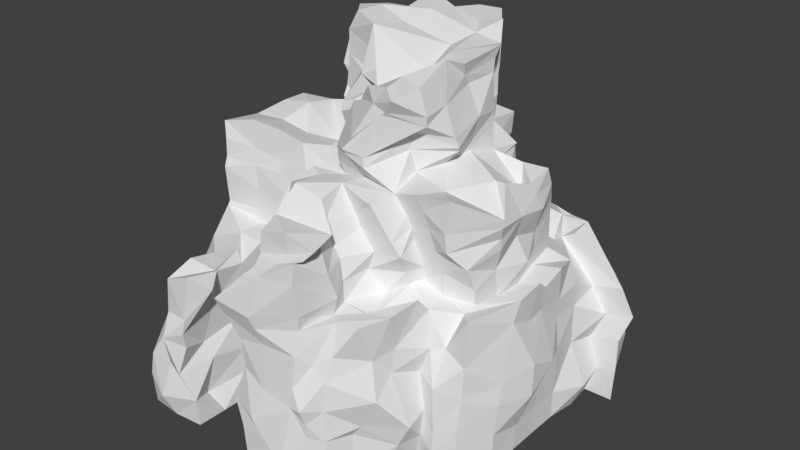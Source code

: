 # Source: cliff2.blend  (saved by Blender 2.79.0; exported with 4.5.12 LTS)
import bpy
from mathutils import Matrix  # noqa: F401  (used for matrix-valued properties, if any)

bpy.ops.wm.read_factory_settings(use_empty=True)
scene = bpy.context.scene
scene.name = 'Scene'

# ---- collections
col_collection_1 = bpy.data.collections.new('Collection 1'); scene.collection.children.link(col_collection_1)

# ---- world
world_world = bpy.data.worlds.new('World'); scene.world = world_world
world_world.color = (0.05088, 0.05088, 0.05088)
world_world.use_sun_shadow = False
world_world.sun_shadow_jitter_overblur = 0.0
world_world.cycles.sampling_method = 'MANUAL'

# ---- meshes
me_plane = bpy.data.meshes.new('Plane')
me_plane.from_pydata([(-0.9922, -1.018, -0.005193), (-1.019, -0.1316, 0.4811), (-1.054, -0.1429, 0.3155), (0.774, 0.9905, 0.01309), (-1.019, -0.1357, 0.1993), (0.3379, 0.9946, 0.7086), (0.3986, 0.9928, 0.5715), (-1.009, 0.2321, -0.002046), (-1.002, 0.07128, -0.005193), (-0.9995, -0.1136, -0.005193), (-0.9962, -0.2947, -0.005193), (-0.9978, -0.4802, -0.006375), (-0.9948, -0.6494, -0.005193), (-0.9947, -0.8419, -0.005193), (-0.819, -1.026, -0.0142), (-0.6291, -1.019, -0.005193), (0.4319, 1.006, 0.3343), (-0.2643, -1.007, -0.005193), (-0.08403, -1.013, -0.005193), (0.08062, -1.024, -0.02342), (0.1454, -0.9631, 0.01008), (0.2218, -0.9143, 0.02245), (0.4377, 0.996, 0.1797), (-0.9938, -0.3171, 0.7407), (-1.008, -0.3177, 0.566), (-1.051, -0.3284, 0.3746), (-1.001, -0.3023, 0.1638), (0.1699, 0.9765, 0.8284), (0.2207, 0.9914, 0.5918), (0.247, 0.9909, 0.4084), (0.2563, 0.9978, 0.1611), (-1.028, -0.5236, 0.7621), (0.9898, 0.6347, -0.00499), (0.8748, 0.8094, 0.004593), (0.6892, 0.9997, 0.00489), (0.623, 1.001, -0.00496), (0.4428, 0.9901, -0.005193), (0.2617, 0.996, -0.005193), (0.08072, 0.9964, -0.005193), (-0.1012, 0.9974, -0.005193), (-0.2869, 0.9556, 0.002879), (-0.9923, -0.4866, 0.4951), (-1.0, -0.4978, 0.4227), (-1.049, -0.505, 0.1683), (0.2721, 0.1884, 1.492), (0.2468, 0.01689, 1.473), (0.2025, -0.1688, 1.477), (0.2095, -0.3439, 1.417), (0.1669, -0.519, 1.425), (0.1592, 0.7545, 1.509), (-0.8388, 0.2175, -0.002635), (-0.8308, 0.4286, -0.005686), (-0.8334, 0.5844, 0.0006774), (-0.3428, 0.06727, 0.693), (-0.6344, -0.83, -0.01131), (-0.629, -0.6498, -0.005193), (-0.6285, -0.4724, -0.005193), (-0.6307, -0.2976, -0.005193), (0.141, 0.5717, 1.514), (0.1381, 0.402, 1.453), (-0.674, 0.579, -0.001911), (-0.6484, 0.8041, -0.005179), (-0.3258, 0.07378, 0.862), (-0.2742, 0.07617, 1.07), (-0.3511, 0.07928, 1.278), (-0.4468, -0.2835, -0.005193), (-0.4536, -0.1127, -0.00519), (-0.4558, 0.07532, -0.009683), (-0.00126, -0.3196, 1.441), (-0.002278, -0.4975, 1.47), (-0.4669, 0.8112, -0.005285), (-0.2653, -0.8229, -0.005193), (-0.2642, -0.6417, -0.005193), (-0.2644, -0.463, -0.005193), (-0.2658, -0.2801, -0.005193), (-0.2756, -0.1057, -0.006648), (-0.3248, 0.07501, -0.02133), (0.01243, -0.6577, 1.44), (0.1724, -0.7597, 1.342), (-0.01514, 0.7498, 1.529), (-0.3057, 0.8102, -0.01214), (-0.04309, 0.6117, 1.433), (-0.1566, -0.1057, 1.43), (-0.1517, -0.3008, 1.401), (-0.177, -0.4716, 1.454), (-0.1639, -0.6544, 1.478), (-0.1411, -0.8201, 1.377), (-0.1962, 0.76, 1.471), (-0.2399, 0.6274, 1.495), (-0.3256, -0.08501, 1.477), (-0.2264, -0.2592, 1.44), (-0.2566, -0.4341, 1.464), (-0.2347, -0.6124, 1.448), (-0.1683, -0.7429, 1.331), (-0.4082, 0.6641, 1.444), (-0.4346, 0.4779, 1.472), (-0.461, 0.3026, 1.444), (-0.4802, -0.0649, 1.396), (-0.5163, -0.2432, 1.46), (-0.5964, 0.6793, 1.472), (-0.6687, 0.5049, 1.436), (-0.6369, 0.3214, 1.513), (-0.5724, 0.09402, 1.351), (-0.6741, -0.04738, 1.415), (-0.6911, -0.254, 1.498), (-0.851, 0.5174, 1.399), (0.292, -0.7754, 0.01308), (0.3989, -0.6519, -5.087e-05), (0.459, -0.4587, -0.005561), (-0.8372, 0.3365, 1.463), (-0.8374, 0.1461, 1.499), (-0.8585, -0.05295, 1.448), (-0.8706, -0.2646, 1.51), (0.2262, -0.9359, 1.34), (0.04338, -0.943, 1.384), (-0.1294, -0.934, 1.332), (-0.4355, 0.09255, 1.272), (-0.4022, 0.07496, 1.099), (0.6177, -0.4733, -0.0186), (-1.083, -0.2859, 1.458), (-1.05, -0.0669, 1.441), (-1.023, 0.137, 1.475), (-1.01, 0.2712, 1.479), (-0.466, 0.1097, 1.428), (-0.3326, 0.09872, 1.431), (-0.3964, 0.05994, 0.5434), (-0.424, 0.06551, 0.8633), (-0.4415, 0.05356, 0.7655), (0.7219, -0.4713, -0.01993), (0.8049, -0.2731, -0.007376), (0.8174, -0.09014, -0.005193), (0.8148, 0.08255, -0.005193), (0.8146, 0.2771, -0.005195), (0.8348, 0.4644, -0.01043), (0.8183, 0.6359, -0.007148), (-0.292, 0.07091, 0.5162), (-0.8535, -0.7974, 0.8744), (-0.8539, -0.9636, 0.8174), (0.5882, 0.9209, 0.8935), (0.5546, 0.9597, 0.8503), (-1.031, 0.1099, 0.9188), (-1.06, 0.03011, 0.8102), (-1.016, -0.1471, 0.9571), (-1.052, -0.3335, 0.9614), (-1.008, -0.4987, 0.8368), (-0.861, -0.6208, 0.8327), (-0.6664, -0.9764, 0.8988), (-0.4765, -0.975, 0.8943), (-0.3236, -1.039, 0.85), (-0.1045, -1.039, 0.841), (0.1321, -0.9721, 0.8961), (0.2499, -0.8368, 0.9252), (0.3828, -0.8188, 0.9361), (0.5983, 0.7509, 0.8831), (0.4554, 0.9625, 0.8791), (0.3287, 0.9834, 0.8955), (0.2408, 0.9744, 0.9129), (0.184, 0.962, 0.9026), (0.03769, 0.9977, 0.8971), (-0.1316, 0.9963, 0.8802), (-0.314, 0.985, 0.8868), (-0.6713, -0.7897, 0.8597), (-0.6728, -0.6205, 0.916), (-0.7841, -0.488, 0.9295), (-0.8148, -0.3076, 0.9118), (-0.02897, -0.2615, 1.903), (0.07762, 0.4779, 2.015), (-0.8456, 0.2287, 0.8486), (-0.8435, 0.3733, 0.8963), (-0.8642, 0.5498, 0.8919), (-0.5936, -0.838, 0.9049), (-0.6074, -0.6535, 0.8686), (-0.6197, -0.4888, 0.9274), (-0.6263, -0.3056, 0.9232), (0.03026, 0.7768, 2.069), (0.00015, 0.607, 2.034), (0.139, -0.3186, 1.946), (-0.7033, 0.4142, 0.9004), (-0.7706, 0.5117, 0.8985), (-0.6913, 0.7739, 0.9309), (-0.4573, -0.297, 0.9297), (-0.4113, -0.1054, 0.8904), (-0.4254, 0.06939, 0.9083), (0.1318, -0.1878, 1.966), (0.2274, 0.04449, 1.949), (-0.4934, 0.6079, 0.9427), (-0.4891, 0.7934, 0.9142), (-0.3178, 0.8001, 0.9379), (-0.1783, -0.8173, 0.8701), (-0.2073, -0.6486, 0.9021), (-0.2434, -0.4723, 0.9369), (-0.1932, -0.2726, 0.8802), (-0.1655, -0.09195, 0.9449), (-0.3232, 0.07972, 0.8859), (0.1474, 0.1785, 2.004), (0.1873, 0.5641, 2.089), (-0.3638, 0.6294, 0.8537), (-0.1259, 0.8068, 0.939), (0.2667, 0.4383, 2.004), (0.2424, -0.4084, 1.927), (0.277, -0.2399, 1.958), (0.2755, -0.03289, 2.041), (0.3268, 0.3496, 2.03), (0.3123, 0.06353, 2.001), (-0.6395, 0.3685, 2.062), (-0.5831, 0.5494, 2.037), (-0.4679, 0.1605, 2.103), (0.05801, 0.8199, 0.923), (0.1556, -0.7527, 0.8899), (0.1237, -0.6372, 0.8995), (0.1734, -0.3817, 0.8608), (-0.445, 0.3249, 2.104), (-0.406, 0.5066, 2.061), (-0.2138, 0.4674, 2.09), (-0.3663, 0.676, 2.121), (-0.188, 0.6419, 2.068), (0.09689, 0.6419, 0.8761), (0.2127, 0.8202, 0.8902), (0.2847, -0.6649, 0.9105), (0.2888, -0.6004, 0.8623), (0.2967, -0.3025, 0.9298), (0.321, -0.2423, 0.9276), (-0.1266, -0.07776, 1.918), (-0.03603, -0.1842, 1.875), (-0.301, 0.0945, 2.079), (0.3028, 0.4617, 0.8818), (0.2522, 0.642, 0.914), (0.3732, 0.811, 0.9638), (0.4547, -0.6692, 0.9518), (0.4755, -0.485, 0.9744), (0.4842, -0.4096, 0.8903), (0.4627, -0.2556, 0.8865), (0.08915, 0.05965, 1.916), (-0.2502, 0.2922, 2.05), (0.04524, 0.3055, 1.983), (0.4415, 0.4704, 0.8962), (0.4275, 0.6532, 0.8965), (0.4781, 0.8148, 0.9485), (0.6286, -0.3053, 0.8716), (0.6353, -0.2345, 0.8938), (0.6388, -0.0423, 0.8519), (0.65, 0.1283, 0.8598), (0.6231, 0.2954, 0.8933), (0.6021, 0.4787, 0.9144), (0.5315, 0.6569, 0.8652), (0.4237, 0.9153, 0.8813), (0.7339, -0.4305, 0.9191), (0.8262, -0.1045, 0.9326), (0.8184, 0.0751, 0.9485), (0.8126, 0.142, 0.8928), (0.8035, 0.3005, 0.9331), (0.7375, 0.5016, 0.8714), (0.5186, 0.7584, 0.8387), (0.2912, 0.3738, 1.442), (0.314, 0.5619, 1.423), (0.3627, -0.3702, 1.467), (0.3995, -0.1841, 1.428), (0.5456, 0.03726, 1.453), (0.5748, 0.2323, 1.339), (0.4887, 0.3593, 1.429), (0.5762, -0.3731, 1.499), (0.7196, -0.1276, 1.353), (0.6288, -0.0005951, 1.476), (0.6542, 0.1893, 1.414), (0.6483, 0.3568, 1.44), (-0.1465, 0.8159, 2.049), (-0.997, -0.1304, 0.6936), (0.6171, 1.0, 0.2117), (0.6141, 1.0, 0.3667), (0.5705, 0.9856, 0.6285), (0.4447, 0.9758, 0.7722), (-1.012, 0.05135, 0.1872), (-1.06, 0.03217, 0.3331), (-1.01, 0.04142, 0.5759), (-1.012, 0.03713, 0.6648), (0.6965, 0.9917, 0.2604), (0.7, 1.005, 0.3839), (0.6741, 1.009, 0.5422), (0.5867, 1.004, 0.6844), (-0.6245, -0.4751, 0.17), (-0.6133, -0.4766, 0.3257), (-0.6113, -0.4835, 0.5535), (-0.6164, -0.4834, 0.7401), (-0.6331, -0.6602, 0.1629), (-0.6222, -0.6549, 0.3257), (-0.6317, -0.6784, 0.5374), (-0.6163, -0.6682, 0.737), (-0.3383, 0.08492, 0.664), (-0.3, 0.08293, 0.4985), (-0.3352, 0.07617, 0.3571), (-0.3212, 0.08198, 0.1284), (-0.692, -0.896, 0.1197), (-0.6458, -0.8656, 0.3633), (-0.6803, -0.8981, 0.459), (-0.622, -0.8586, 0.7095), (-0.261, -0.1085, 0.761), (-0.2749, -0.1157, 0.6111), (-0.2802, -0.1107, 0.388), (-0.2838, -0.1051, 0.1748), (-1.023, 0.1858, 0.2113), (-1.028, 0.2342, 0.3557), (-1.026, 0.1665, 0.5687), (-1.029, 0.1245, 0.6917), (-0.1602, -0.2789, 0.7841), (-0.2605, -0.2892, 0.5422), (-0.2637, -0.2925, 0.3902), (-0.2657, -0.2933, 0.2487), (0.7978, 0.838, 0.6886), (0.8648, 0.833, 0.5628), (0.9291, 0.8562, 0.3074), (0.8939, 0.8282, 0.18), (0.7693, 1.001, 0.1847), (0.7759, 1.013, 0.3216), (0.7581, 1.004, 0.5658), (0.6424, 0.9993, 0.7144), (-0.1417, -0.4532, 0.7519), (-0.1446, -0.4596, 0.6018), (-0.2586, -0.4654, 0.3322), (-0.261, -0.4676, 0.172), (-0.1345, -0.6436, 0.76), (-0.1391, -0.6412, 0.5798), (-0.2469, -0.6518, 0.3804), (-0.2625, -0.6588, 0.2434), (0.5839, -0.5036, 0.1004), (0.5847, -0.491, 0.2218), (0.5821, -0.496, 0.4992), (0.5939, -0.4114, 0.7055), (0.9977, 0.6416, 0.2065), (0.9949, 0.6489, 0.3841), (1.053, 0.6775, 0.5516), (0.9757, 0.671, 0.7057), (-0.4972, 0.7956, 0.7213), (-0.4828, 0.7931, 0.5088), (-0.4854, 0.8018, 0.3458), (-0.4818, 0.8104, 0.1194), (-0.6624, 0.7938, 0.146), (-0.6601, 0.7756, 0.3871), (-0.6823, 0.6791, 0.5909), (-0.6818, 0.7677, 0.7428), (-0.8571, 0.3067, 0.7264), (-0.8539, 0.3824, 0.5546), (-0.879, 0.3043, 0.3412), (-0.9014, 0.3596, 0.1878), (-0.907, 0.1241, 0.1822), (-0.8982, 0.2217, 0.3579), (-0.8965, 0.2251, 0.5191), (-0.8982, 0.1931, 0.6721), (-0.1312, -0.8241, 0.7693), (-0.1328, -0.8197, 0.5694), (-0.2419, -0.833, 0.3924), (-0.2657, -0.836, 0.2205), (-0.3565, 0.7983, 0.1278), (-0.3599, 0.799, 0.2923), (-0.3209, 0.8108, 0.4746), (-0.3745, 0.7902, 0.6718), (0.8827, 0.6463, 0.1678), (0.8173, 0.6508, 0.3497), (0.8894, 0.6713, 0.5129), (0.7918, 0.6755, 0.6542), (0.8928, 0.488, 0.1295), (0.8046, 0.4587, 0.3943), (0.8015, 0.4625, 0.6274), (0.7885, 0.4802, 0.7465), (0.1537, -0.9743, 0.2741), (0.1631, -0.9872, 0.3601), (0.1606, -1.02, 0.4537), (0.1805, -0.9379, 0.698), (-0.5836, -0.2908, 0.6536), (-0.5872, -0.304, 0.5567), (-0.5607, -0.2879, 0.2915), (-0.5964, -0.2952, 0.1747), (-0.4184, 0.07297, 0.1545), (-0.4254, 0.07346, 0.3286), (-0.4152, 0.07435, 0.4864), (-0.4531, 0.06887, 0.6902), (0.4969, -0.4794, 0.1628), (0.5102, -0.4726, 0.3297), (0.4692, -0.4583, 0.5442), (0.5182, -0.4383, 0.6891), (0.8207, 0.2772, 0.163), (0.8307, 0.275, 0.4605), (0.8056, 0.2787, 0.6469), (0.8044, 0.2961, 0.7446), (0.03847, -1.058, 0.08408), (0.1019, -1.02, 0.4503), (0.1082, -1.01, 0.5655), (0.1268, -0.9991, 0.7543), (-0.5023, -0.301, 0.7575), (-0.4987, -0.3033, 0.5977), (-0.4602, -0.3059, 0.4328), (-0.4541, -0.2946, 0.176), (-0.5099, -0.1251, 0.2345), (-0.456, -0.1186, 0.3973), (-0.4485, -0.1186, 0.5644), (-0.4504, -0.1077, 0.6811), (0.4652, -0.6275, 0.1715), (0.5282, -0.6096, 0.2996), (0.4252, -0.6293, 0.6021), (0.4327, -0.6137, 0.7398), (0.8151, 0.09748, 0.1656), (0.8274, 0.1147, 0.3092), (0.8854, 0.1444, 0.4723), (0.8108, 0.1124, 0.7742), (-0.2328, -1.016, 0.7208), (-0.2235, -1.01, 0.5504), (-0.3135, -1.017, 0.3368), (-0.2735, -1.013, 0.1677), (-0.08661, -1.011, 0.1242), (-0.1443, -1.065, 0.2995), (-0.0827, -1.026, 0.4891), (-0.05561, -1.012, 0.7529), (0.256, -0.871, 0.7427), (0.235, -0.9122, 0.6026), (0.229, -0.9186, 0.4325), (0.2257, -0.919, 0.2447), (0.2948, -0.7821, 0.2482), (0.3424, -0.7687, 0.3106), (0.4344, -0.7576, 0.4932), (0.3935, -0.7359, 0.7125), (0.8195, -0.08114, 0.1518), (0.8892, -0.05335, 0.3572), (0.8895, -0.04452, 0.5473), (0.8246, -0.02489, 0.77), (0.7316, -0.4402, 0.6583), (0.727, -0.4483, 0.4704), (0.7172, -0.4672, 0.3025), (0.7149, -0.4695, 0.09798), (0.8111, -0.2733, 0.1919), (0.8252, -0.2586, 0.3789), (0.823, -0.2434, 0.4982), (0.8237, -0.1621, 0.8267), (-0.635, -1.026, 0.157), (-0.6841, -1.082, 0.3394), (-0.6373, -1.051, 0.5145), (-0.6442, -1.063, 0.5992), (-0.733, 0.5644, 0.6933), (-0.7518, 0.5742, 0.5251), (-0.6754, 0.6032, 0.3837), (-0.728, 0.503, 0.1531), (-0.8546, 0.5621, 0.2031), (-0.8893, 0.497, 0.415), (-0.9117, 0.4777, 0.4863), (-0.8718, 0.489, 0.7001), (-0.8666, -0.9713, 0.6156), (-0.864, -0.9842, 0.518), (-0.9827, -1.02, 0.321), (-0.9972, -1.032, 0.1882), (-0.8714, -1.072, 0.1102), (-0.8144, -1.033, 0.3369), (-0.8153, -1.064, 0.5063), (-0.6985, -0.9997, 0.6335), (-0.3076, 0.8785, 0.1807), (-0.3152, 0.8791, 0.3359), (-0.3653, 0.9427, 0.5126), (-0.3516, 0.8706, 0.7044), (-0.9572, -0.6646, 0.7063), (-0.9827, -0.6644, 0.5023), (-0.9886, -0.6673, 0.3757), (-1.001, -0.662, 0.1597), (-0.9901, -0.8432, 0.1964), (-0.985, -0.8403, 0.3252), (-0.9918, -0.8557, 0.5502), (-1.006, -0.8536, 0.6385), (0.0429, 0.995, 0.7476), (0.0559, 0.9896, 0.5893), (0.06676, 0.9999, 0.3225), (0.07424, 0.9916, 0.1704), (-0.1083, 0.9838, 0.1484), (-0.1165, 0.981, 0.3534), (-0.133, 0.991, 0.5362), (-0.1318, 0.9898, 0.7385), (-0.8992, 0.2279, 1.029), (-0.8842, 0.2553, 1.138), (-0.8973, 0.2617, 1.204), (-0.8448, 0.2822, 1.408), (-1.018, 0.1946, 1.396), (-1.027, 0.1585, 1.311), (-1.029, 0.2015, 1.157), (-1.033, 0.1947, 1.057), (-1.062, 0.02574, 0.9551), (-1.066, 0.04356, 1.127), (-1.044, 0.06605, 1.27), (-1.023, 0.09519, 1.379), (-0.429, -0.1039, 1.003), (-0.3876, -0.1164, 1.073), (-0.3732, -0.1446, 1.158), (-0.4107, -0.1122, 1.281), (-0.4402, 0.1126, 1.302), (-0.4349, 0.09392, 1.224), (-0.4053, 0.09051, 1.076), (-0.4194, 0.07278, 1.019), (-0.4526, -0.2956, 1.035), (-0.4644, -0.2806, 1.084), (-0.4577, -0.2814, 1.207), (-0.4818, -0.2655, 1.366), (0.6097, 0.4693, 1.016), (0.6219, 0.4443, 1.149), (0.6379, 0.4231, 1.254), (0.653, 0.3906, 1.344), (0.6333, 0.295, 1.006), (0.6358, 0.2761, 1.098), (0.6958, 0.2561, 1.262), (0.6752, 0.218, 1.349), (0.1306, 0.5917, 1.36), (0.1708, 0.6206, 1.169), (0.134, 0.6252, 1.088), (0.1414, 0.635, 0.9946), (-0.2905, -0.09816, 1.335), (-0.2771, -0.1172, 1.196), (-0.2285, -0.1015, 1.118), (-0.1673, -0.08545, 0.9929), (-0.7159, 0.4515, 1.342), (-0.679, 0.4338, 1.243), (-0.7208, 0.4154, 1.105), (-0.7301, 0.3792, 0.9899), (-0.8539, 0.3153, 1.044), (-0.8456, 0.3837, 1.139), (-0.8443, 0.4652, 1.227), (-0.8746, 0.4718, 1.357), (0.7001, 0.133, 1.006), (0.651, 0.09005, 1.158), (0.6907, 0.07036, 1.286), (0.6419, 0.02472, 1.432), (0.1396, -0.9768, 0.9712), (0.1412, -1.004, 1.159), (0.1455, -1.0, 1.278), (0.1828, -0.9687, 1.29), (-0.2167, -0.2587, 1.345), (-0.2294, -0.2756, 1.255), (-0.2828, -0.2793, 1.102), (-0.252, -0.2771, 0.9853), (0.5475, -0.3751, 1.316), (0.5518, -0.3654, 1.206), (0.6198, -0.2866, 1.104), (0.6415, -0.2397, 0.978), (0.6427, -0.07328, 1.027), (0.6832, -0.08846, 1.161), (0.6869, -0.09917, 1.225), (0.7105, -0.1226, 1.3), (-0.1235, -1.059, 0.9072), (-0.06379, -1.029, 1.144), (0.01215, -0.9712, 1.22), (0.06429, -0.9403, 1.272), (-0.3088, 0.622, 1.318), (-0.3021, 0.6264, 1.19), (-0.3436, 0.634, 1.075), (-0.3472, 0.6212, 1.021), (-0.3043, -0.4468, 1.313), (-0.3045, -0.4603, 1.227), (-0.2862, -0.4624, 1.117), (-0.2669, -0.4692, 1.038), (-0.218, -0.625, 1.324), (-0.2067, -0.6403, 1.276), (-0.2288, -0.6499, 1.197), (-0.2536, -0.6555, 1.04), (0.4682, 0.3876, 1.296), (0.4638, 0.407, 1.226), (0.4491, 0.4418, 1.08), (0.4467, 0.4553, 1.038), (0.303, 0.3892, 1.374), (0.3399, 0.4184, 1.219), (0.3102, 0.4375, 1.137), (0.3272, 0.4578, 0.9661), (0.2644, 0.6399, 0.9994), (0.2781, 0.6193, 1.116), (0.2897, 0.6012, 1.246), (0.2969, 0.5717, 1.4), (-0.2113, -0.8127, 1.27), (-0.2005, -0.8337, 1.252), (-0.2176, -0.8316, 1.12), (-0.2461, -0.832, 0.9708), (-0.3516, -1.07, 0.9374), (-0.1677, -1.02, 1.127), (-0.1455, -0.9764, 1.154), (-0.1395, -0.9375, 1.214), (-0.3044, 0.8031, 1.018), (-0.2883, 0.7839, 1.105), (-0.2645, 0.6986, 1.29), (-0.2361, 0.7378, 1.375), (-0.8448, -0.2755, 1.345), (-0.838, -0.295, 1.252), (-0.8204, -0.3012, 1.117), (-0.8179, -0.3073, 0.9873), (-0.6293, -0.3011, 1.027), (-0.6402, -0.3, 1.161), (-0.6553, -0.2878, 1.255), (-0.6722, -0.2637, 1.326), (-0.3119, 0.08888, 0.9453), (-0.2976, 0.07862, 1.139), (-0.3472, 0.07888, 1.248), (-0.3501, 0.09017, 1.338), (-0.4226, 0.06438, 0.3968), (-0.4265, 0.06953, 0.2976), (-0.4387, 0.06081, 0.2473), (-0.4417, 0.07745, 0.05498), (-0.3388, 0.08194, 0.05708), (-0.3128, 0.08242, 0.1518), (-0.3301, 0.07027, 0.3248), (-0.3274, 0.07514, 0.4012), (0.12, -0.4472, 1.007), (0.1714, -0.4572, 1.128), (0.1021, -0.4762, 1.247), (0.07777, -0.4812, 1.313), (-0.4355, 0.6535, 1.335), (-0.4559, 0.6282, 1.324), (-0.4704, 0.6258, 1.13), (-0.4782, 0.6185, 1.002), (-0.7663, 0.4871, 0.9855), (-0.6925, 0.5339, 1.187), (-0.71, 0.5082, 1.287), (-0.6561, 0.6037, 1.404), (0.4628, -0.2675, 1.026), (0.4371, -0.2999, 1.156), (0.4111, -0.3276, 1.288), (0.3935, -0.3503, 1.384), (0.1348, 0.7728, 1.371), (0.1092, 0.7829, 1.32), (0.08918, 0.8076, 1.125), (0.0737, 0.8136, 1.047), (-0.1142, 0.8092, 1.042), (-0.09591, 0.782, 1.183), (-0.06668, 0.8016, 1.186), (-0.03964, 0.7893, 1.364), (-1.071, -0.0994, 1.312), (-1.073, -0.1437, 1.291), (-1.053, -0.1602, 1.223), (-1.004, -0.149, 1.097), (-1.051, -0.3207, 0.9822), (-1.055, -0.3341, 1.2), (-1.053, -0.3147, 1.26), (-1.058, -0.3064, 1.363), (0.139, -0.7929, 1.295), (0.1431, -0.8141, 1.3), (0.1815, -0.8055, 1.147), (0.1944, -0.7572, 1.003), (0.1223, -0.6386, 1.023), (0.1076, -0.6416, 1.147), (0.07309, -0.6485, 1.208), (0.03429, -0.6616, 1.33), (0.1926, -0.5132, 1.419), (0.2914, -0.4678, 1.216), (0.3338, -0.4475, 1.143), (0.3009, -0.3612, 1.014), (0.3366, -0.2655, 1.017), (0.2867, -0.2905, 1.164), (0.2875, -0.3027, 1.239), (0.2719, -0.3224, 1.31), (-0.3354, 0.07913, 0.2502), (-0.334, 0.07504, 0.3621), (-0.2948, 0.07068, 0.5111), (-0.3062, 0.06896, 0.5923), (-0.3205, 0.07674, 0.4321), (-0.2867, 0.07702, 0.5524), (-0.3334, 0.07653, 0.6477), (-0.3266, 0.07157, 0.7975), (-0.3216, 0.07861, 0.6206), (-0.3278, 0.06983, 0.7678), (-0.3263, 0.07126, 0.8557), (-0.3066, 0.07631, 0.9429), (-0.329, 0.07983, 0.8084), (-0.3122, 0.07834, 0.9264), (-0.275, 0.0782, 1.061), (-0.3273, 0.0724, 1.189), (-0.4252, 0.06782, 0.8085), (-0.427, 0.0632, 0.965), (-0.4064, 0.07531, 1.054), (-0.429, 0.07321, 1.179), (-0.4459, 0.06389, 0.6655), (-0.4517, 0.06632, 0.7397), (-0.4242, 0.06431, 0.8778), (-0.4267, 0.07408, 0.925), (-0.4205, 0.06893, 0.4554), (-0.4008, 0.07349, 0.5241), (-0.4308, 0.07111, 0.63), (-0.425, 0.05832, 0.8132), (-0.437, 0.07428, 0.2319), (-0.4247, 0.06576, 0.3818), (-0.42, 0.07224, 0.4379), (-0.4227, 0.06454, 0.6111), (-0.1629, -0.3427, 1.49), (-0.176, -0.3383, 1.573), (-0.1485, -0.2366, 1.788), (-0.1166, -0.2186, 1.796), (-0.4545, 0.3386, 1.922), (-0.4542, 0.3344, 1.833), (-0.461, 0.3243, 1.726), (-0.4665, 0.3121, 1.641), (0.289, 0.1051, 1.928), (0.2821, 0.1442, 1.872), (0.3338, 0.175, 1.697), (0.2804, 0.1838, 1.541), (0.1853, 0.5503, 1.931), (0.186, 0.5434, 1.859), (0.1759, 0.5584, 1.677), (0.1645, 0.565, 1.58), (-0.01549, 0.6064, 1.543), (0.05806, 0.5999, 1.719), (0.0518, 0.599, 1.796), (-0.001385, 0.594, 1.966), (-0.4176, 0.5041, 1.538), (-0.4092, 0.4911, 1.786), (-0.4011, 0.5086, 1.865), (-0.4004, 0.5092, 1.957), (0.3132, 0.3253, 1.965), (0.3112, 0.3181, 1.89), (0.3111, 0.3386, 1.675), (0.3047, 0.3461, 1.611), (0.1841, 0.3904, 1.572), (0.1414, 0.3716, 1.74), (0.1908, 0.369, 1.862), (0.2021, 0.3867, 1.886), (-0.5275, 0.1546, 1.991), (-0.5219, 0.1508, 1.857), (-0.5487, 0.1533, 1.671), (-0.5508, 0.1259, 1.615), (-0.3226, 0.1074, 1.566), (-0.3233, 0.09888, 1.751), (-0.3231, 0.1148, 1.808), (-0.3219, 0.1172, 1.919), (0.04337, 0.7691, 1.932), (0.04909, 0.7558, 1.824), (0.04526, 0.7583, 1.746), (0.01434, 0.7636, 1.577), (-0.1709, 0.7051, 1.605), (-0.145, 0.7619, 1.714), (-0.1384, 0.7024, 1.848), (-0.1349, 0.8009, 2.017), (-0.5826, 0.5548, 1.936), (-0.583, 0.5573, 1.862), (-0.5912, 0.5508, 1.715), (-0.604, 0.5308, 1.64), (-0.6546, 0.3529, 1.565), (-0.7473, 0.3426, 1.704), (-0.7053, 0.3624, 1.886), (-0.6681, 0.3725, 1.984), (-0.2288, -0.08636, 1.869), (-0.3329, -0.1185, 1.705), (-0.3307, -0.131, 1.656), (-0.3452, -0.07415, 1.533), (-0.177, -0.1131, 1.567), (-0.2064, -0.1389, 1.701), (-0.201, -0.1134, 1.755), (-0.06693, -0.1227, 1.859), (0.3168, -0.2304, 1.81), (0.3061, -0.2198, 1.755), (0.1981, -0.1956, 1.696), (0.1825, -0.1916, 1.595), (0.3361, 0.008537, 1.562), (0.3599, -0.02289, 1.596), (0.3569, -0.05365, 1.659), (0.3118, -0.07358, 1.828), (0.08471, -0.353, 1.861), (-0.01001, -0.4186, 1.676), (-0.07622, -0.4117, 1.601), (-0.0735, -0.396, 1.574), (0.07835, -0.4261, 1.544), (0.07502, -0.4206, 1.596), (0.1565, -0.389, 1.834), (0.1828, -0.3811, 1.846), (-0.1794, 0.6377, 1.99), (-0.1714, 0.6218, 1.825), (-0.1775, 0.6294, 1.703), (-0.2034, 0.6215, 1.586), (-0.3867, 0.5917, 1.643), (-0.3704, 0.5703, 1.732), (-0.3564, 0.6377, 1.85), (-0.3544, 0.6875, 1.951), (0.9291, 0.8562, 0.3074), (1.053, 0.6775, 0.5516), (0.8928, 0.488, 0.1295), (0.5282, -0.6096, 0.2996), (0.8854, 0.1444, 0.4723), (0.4344, -0.7576, 0.4932), (0.3935, -0.7359, 0.7125), (0.8892, -0.05335, 0.3572), (0.8895, -0.04452, 0.5473), (0.6958, 0.2561, 1.262), (0.7001, 0.133, 1.006), (0.6907, 0.07036, 1.286), (0.6869, -0.09917, 1.225), (0.1815, -0.8055, 1.147), (0.1944, -0.7572, 1.003), (0.3338, -0.4475, 1.143), (0.3338, 0.175, 1.697), (0.3061, -0.2198, 1.755), (0.3599, -0.02289, 1.596)], [(309, 767), (641, 782), (329, 768), (744, 784), (519, 777), (359, 769)], [(719, 175, 698), (129, 426, 128), (449, 434, 450), (432, 449, 448), (431, 448, 447), (711, 211, 683), (84, 68, 83), (85, 69, 84), (86, 77, 85), (114, 78, 86), (687, 202, 203), (702, 205, 212), (691, 198, 710), (691, 175, 195), (726, 215, 265), (83, 89, 90), (91, 83, 90), (92, 84, 91), (14, 431, 447), (436, 442, 435), (437, 441, 436), (93, 85, 92), (115, 86, 93), (766, 212, 214), (703, 198, 202), (735, 224, 718), (95, 99, 100), (711, 224, 206), (123, 101, 102), (97, 102, 103), (439, 437, 438), (52, 438, 60), (449, 443, 444), (448, 444, 445), (447, 445, 446), (98, 103, 104), (109, 100, 105), (102, 109, 110), (103, 110, 111), (104, 111, 112), (110, 122, 121), (0, 447, 446), (469, 454, 470), (468, 453, 469), (467, 452, 468), (40, 467, 39), (461, 455, 456), (111, 121, 120), (112, 120, 119), (116, 124, 123), (338, 178, 179), (31, 145, 144), (27, 158, 157), (23, 144, 143), (27, 156, 5), (326, 246, 238), (23, 142, 266), (270, 156, 155), (331, 187, 354), (266, 141, 274), (270, 154, 278), (302, 141, 140), (314, 154, 139), (330, 138, 153), (282, 173, 172), (282, 171, 286), (224, 234, 233), (294, 171, 170), (295, 193, 287), (294, 147, 434), (295, 191, 192), (302, 167, 346), (315, 191, 303), (314, 138, 307), (315, 189, 190), (339, 169, 442), (319, 188, 189), (326, 230, 378), (462, 137, 136), (330, 252, 358), (338, 186, 331), (339, 167, 168), (347, 148, 188), (354, 160, 454), (362, 252, 251), (411, 151, 366), (382, 251, 250), (386, 151, 150), (387, 173, 367), (374, 181, 394), (398, 230, 229), (460, 456, 457), (458, 460, 457), (13, 458, 12), (382, 249, 402), (386, 149, 410), (387, 181, 180), (398, 228, 418), (402, 248, 422), (410, 148, 403), (418, 152, 411), (464, 470, 463), (465, 469, 464), (467, 465, 466), (422, 247, 430), (430, 246, 423), (450, 147, 146), (435, 169, 178), (450, 137, 443), (470, 160, 159), (462, 145, 455), (38, 467, 466), (674, 127, 126), (670, 126, 117), (666, 117, 116), (487, 116, 123), (662, 63, 658), (658, 62, 654), (654, 53, 650), (650, 135, 598), (463, 159, 158), (138, 154, 245), (197, 160, 187), (207, 159, 197), (207, 157, 158), (217, 156, 157), (227, 155, 156), (245, 155, 237), (137, 161, 136), (161, 145, 136), (145, 163, 144), (163, 143, 144), (234, 213, 233), (166, 215, 213), (175, 265, 215), (146, 170, 161), (170, 162, 161), (171, 163, 162), (163, 173, 164), (176, 223, 165), (183, 232, 223), (543, 87, 578), (474, 122, 109), (168, 178, 169), (498, 259, 264), (631, 113, 526), (482, 120, 121), (518, 109, 105), (475, 121, 122), (178, 186, 179), (487, 97, 486), (486, 98, 494), (579, 119, 630), (196, 186, 185), (678, 125, 127), (586, 98, 104), (502, 264, 263), (566, 58, 254), (507, 124, 590), (614, 260, 255), (610, 100, 99), (522, 263, 262), (503, 49, 58), (507, 90, 89), (511, 105, 100), (538, 262, 261), (542, 113, 114), (527, 91, 90), (531, 261, 260), (542, 115, 574), (543, 94, 88), (547, 92, 91), (567, 92, 551), (559, 259, 555), (151, 208, 150), (218, 209, 208), (219, 210, 209), (559, 254, 253), (574, 93, 567), (622, 87, 79), (579, 104, 112), (602, 48, 69), (590, 64, 662), (216, 217, 207), (151, 228, 218), (218, 229, 219), (219, 230, 220), (220, 231, 221), (591, 135, 125), (638, 69, 77), (610, 94, 603), (646, 255, 47), (235, 226, 225), (226, 227, 217), (238, 231, 230), (615, 79, 49), (623, 119, 120), (631, 77, 78), (639, 47, 48), (243, 236, 235), (236, 237, 227), (238, 247, 239), (239, 248, 240), (240, 249, 241), (249, 242, 241), (242, 251, 243), (251, 244, 243), (252, 237, 244), (252, 138, 245), (726, 174, 719), (734, 205, 727), (735, 223, 222), (58, 79, 81), (69, 47, 68), (743, 199, 758), (750, 200, 743), (751, 199, 176), (766, 215, 759), (253, 58, 59), (255, 46, 47), (256, 45, 46), (257, 44, 45), (258, 253, 44), (260, 256, 255), (261, 257, 256), (262, 258, 257), (263, 259, 258), (223, 224, 222), (213, 214, 212), (211, 213, 212), (224, 211, 206), (204, 212, 205), (232, 194, 234), (194, 166, 234), (166, 195, 175), (199, 183, 176), (183, 201, 184), (184, 203, 194), (194, 202, 198), (734, 211, 204), (742, 165, 223), (751, 165, 682), (687, 201, 750), (427, 425, 426), (428, 424, 425), (429, 423, 424), (129, 419, 427), (427, 420, 428), (420, 429, 428), (421, 430, 429), (106, 414, 21), (414, 416, 413), (413, 417, 412), (412, 418, 411), (17, 407, 406), (407, 405, 406), (408, 404, 405), (409, 403, 404), (131, 419, 130), (419, 400, 420), (633, 634, 781, 780), (421, 402, 422), (106, 395, 415), (395, 416, 415), (396, 417, 416), (397, 418, 417), (66, 390, 65), (391, 389, 390), (389, 393, 388), (388, 394, 387), (19, 407, 18), (383, 408, 407), (384, 409, 408), (385, 410, 409), (132, 399, 131), (379, 400, 399), (380, 401, 400), (381, 402, 401), (108, 395, 107), (375, 396, 395), (376, 397, 396), (397, 378, 398), (66, 371, 391), (391, 372, 392), (392, 373, 393), (393, 374, 394), (57, 390, 370), (390, 369, 370), (389, 368, 369), (388, 367, 368), (20, 383, 19), (363, 384, 383), (384, 365, 385), (385, 366, 386), (132, 359, 379), (379, 360, 380), (380, 361, 381), (361, 382, 381), (20, 414, 363), (414, 364, 363), (413, 365, 364), (412, 366, 365), (134, 359, 133), (355, 360, 359), (360, 357, 361), (361, 358, 362), (40, 351, 451), (451, 352, 452), (452, 353, 453), (453, 354, 454), (71, 406, 350), (350, 405, 349), (349, 404, 348), (348, 403, 347), (51, 343, 342), (342, 344, 341), (344, 340, 341), (340, 346, 339), (61, 334, 70), (335, 333, 334), (336, 332, 333), (337, 331, 332), (32, 355, 134), (327, 356, 355), (328, 357, 356), (329, 358, 357), (0, 459, 13), (459, 445, 460), (445, 461, 460), (461, 443, 462), (108, 323, 375), (375, 324, 376), (376, 325, 377), (325, 378, 377), (72, 350, 322), (322, 349, 321), (349, 320, 321), (348, 319, 320), (51, 439, 52), (439, 341, 440), (440, 340, 441), (340, 442, 441), (72, 318, 73), (322, 317, 318), (321, 316, 317), (316, 319, 315), (3, 310, 33), (311, 309, 310), (309, 313, 308), (313, 307, 308), (74, 318, 306), (306, 317, 305), (317, 304, 305), (316, 303, 304), (7, 343, 50), (299, 344, 343), (300, 345, 344), (345, 302, 346), (74, 298, 75), (306, 297, 298), (297, 304, 296), (296, 303, 295), (54, 431, 15), (431, 292, 432), (432, 293, 433), (293, 434, 433), (75, 290, 76), (298, 289, 290), (297, 288, 289), (296, 287, 288), (54, 283, 291), (291, 284, 292), (292, 285, 293), (285, 294, 293), (55, 279, 283), (283, 280, 284), (284, 281, 285), (281, 286, 285), (57, 279, 56), (279, 369, 280), (280, 368, 281), (281, 367, 282), (32, 310, 327), (327, 309, 328), (328, 308, 329), (329, 307, 330), (34, 311, 3), (275, 312, 311), (276, 313, 312), (313, 278, 314), (8, 299, 7), (271, 300, 299), (272, 301, 300), (301, 274, 302), (34, 267, 275), (275, 268, 276), (268, 277, 276), (269, 278, 277), (9, 271, 8), (4, 272, 271), (272, 1, 273), (273, 266, 274), (80, 334, 351), (334, 352, 351), (333, 353, 352), (332, 354, 353), (35, 22, 267), (267, 16, 268), (268, 6, 269), (269, 5, 270), (9, 26, 4), (26, 2, 4), (25, 1, 2), (24, 266, 1), (118, 426, 323), (323, 425, 324), (324, 424, 325), (325, 423, 326), (36, 30, 22), (30, 16, 22), (29, 6, 16), (28, 5, 6), (11, 26, 10), (43, 25, 26), (25, 41, 24), (41, 23, 24), (38, 30, 37), (30, 465, 29), (29, 464, 28), (28, 463, 27), (11, 458, 43), (43, 457, 42), (42, 456, 41), (41, 455, 31), (60, 335, 61), (438, 336, 335), (437, 337, 336), (337, 435, 338), (125, 53, 127), (127, 62, 126), (126, 63, 117), (117, 64, 116), (221, 642, 220), (643, 641, 642), (641, 645, 640), (640, 646, 639), (209, 634, 208), (634, 636, 633), (633, 637, 632), (632, 638, 631), (142, 627, 626), (626, 628, 625), (625, 629, 624), (624, 630, 623), (207, 619, 618), (618, 620, 617), (617, 621, 616), (616, 622, 615), (221, 611, 643), (643, 612, 644), (644, 613, 645), (645, 614, 646), (185, 607, 606), (607, 605, 606), (608, 604, 605), (604, 610, 603), (209, 599, 635), (635, 600, 636), (600, 637, 636), (601, 638, 637), (76, 594, 67), (594, 596, 593), (593, 597, 592), (597, 591, 592), (193, 659, 287), (587, 660, 659), (588, 661, 660), (589, 662, 661), (210, 642, 599), (599, 641, 600), (600, 640, 601), (601, 639, 602), (173, 582, 164), (583, 581, 582), (584, 580, 581), (580, 586, 579), (197, 575, 619), (619, 576, 620), (620, 577, 621), (621, 578, 622), (148, 570, 188), (571, 569, 570), (569, 573, 568), (568, 574, 567), (226, 562, 225), (562, 564, 561), (561, 565, 560), (560, 566, 559), (235, 562, 558), (558, 561, 557), (561, 556, 557), (560, 555, 556), (189, 570, 554), (554, 569, 553), (553, 568, 552), (552, 567, 551), (190, 554, 550), (554, 549, 550), (553, 548, 549), (548, 551, 547), (185, 546, 196), (546, 605, 545), (605, 544, 545), (604, 543, 544), (148, 539, 571), (571, 540, 572), (540, 573, 572), (541, 574, 573), (239, 535, 534), (535, 533, 534), (533, 537, 532), (532, 538, 531), (190, 530, 191), (550, 529, 530), (529, 548, 528), (528, 547, 527), (149, 523, 539), (539, 524, 540), (540, 525, 541), (541, 526, 542), (240, 519, 535), (535, 520, 536), (536, 521, 537), (521, 538, 537), (177, 515, 514), (514, 516, 513), (513, 517, 512), (512, 518, 511), (192, 530, 510), (510, 529, 509), (509, 528, 508), (508, 527, 507), (207, 506, 216), (618, 505, 506), (617, 504, 505), (616, 503, 504), (241, 499, 519), (519, 500, 520), (520, 501, 521), (521, 502, 522), (178, 514, 607), (607, 513, 608), (608, 512, 609), (609, 511, 610), (231, 534, 611), (611, 533, 612), (612, 532, 613), (613, 531, 614), (193, 510, 587), (510, 588, 587), (588, 508, 589), (589, 507, 590), (226, 506, 563), (563, 505, 564), (564, 504, 565), (565, 503, 566), (243, 499, 242), (499, 496, 500), (500, 497, 501), (501, 498, 502), (173, 491, 583), (583, 492, 584), (584, 493, 585), (585, 494, 586), (371, 594, 675), (675, 593, 676), (676, 592, 677), (677, 591, 678), (143, 582, 627), (627, 581, 628), (628, 580, 629), (629, 579, 630), (180, 483, 491), (483, 492, 491), (484, 493, 492), (485, 494, 493), (182, 483, 181), (490, 484, 483), (484, 488, 485), (488, 486, 485), (140, 479, 478), (478, 480, 477), (477, 481, 476), (476, 482, 475), (168, 471, 515), (515, 472, 516), (516, 473, 517), (517, 474, 518), (142, 479, 141), (626, 480, 479), (625, 481, 480), (481, 623, 482), (208, 523, 150), (634, 524, 523), (633, 525, 524), (632, 526, 525), (243, 558, 495), (495, 557, 496), (496, 556, 497), (497, 555, 498), (140, 471, 167), (478, 472, 471), (477, 473, 472), (476, 474, 473), (187, 546, 575), (575, 545, 576), (576, 544, 577), (577, 543, 578), (290, 595, 76), (647, 596, 595), (648, 597, 596), (649, 598, 597), (289, 647, 290), (651, 648, 647), (652, 649, 648), (653, 650, 649), (288, 651, 289), (655, 652, 651), (656, 653, 652), (657, 654, 653), (287, 655, 288), (659, 656, 655), (660, 657, 656), (661, 658, 657), (182, 663, 490), (490, 664, 489), (489, 665, 488), (488, 666, 487), (374, 667, 663), (663, 668, 664), (664, 669, 665), (665, 670, 666), (373, 671, 667), (667, 672, 668), (668, 673, 669), (669, 674, 670), (372, 675, 671), (671, 676, 672), (672, 677, 673), (673, 678, 674), (45, 690, 747), (747, 689, 748), (689, 749, 748), (688, 750, 749), (68, 679, 83), (754, 680, 679), (680, 752, 681), (681, 751, 682), (83, 739, 82), (739, 680, 740), (680, 741, 740), (681, 742, 741), (96, 731, 101), (686, 732, 731), (732, 684, 733), (733, 683, 734), (88, 763, 762), (762, 764, 761), (761, 765, 760), (760, 766, 759), (68, 755, 754), (754, 756, 753), (753, 757, 752), (752, 758, 751), (46, 747, 746), (746, 748, 745), (745, 749, 744), (744, 750, 743), (47, 746, 755), (755, 745, 756), (756, 744, 757), (744, 758, 757), (89, 739, 738), (738, 740, 737), (737, 741, 736), (736, 742, 735), (100, 731, 730), (730, 732, 729), (732, 728, 729), (733, 727, 728), (79, 723, 722), (722, 724, 721), (721, 725, 720), (725, 719, 720), (123, 715, 714), (715, 713, 714), (716, 712, 713), (712, 718, 711), (124, 738, 715), (715, 737, 716), (716, 736, 717), (736, 718, 717), (253, 707, 706), (707, 705, 706), (708, 704, 705), (704, 710, 703), (94, 699, 763), (763, 700, 764), (700, 765, 764), (701, 766, 765), (88, 723, 87), (723, 761, 724), (761, 725, 724), (725, 759, 726), (58, 695, 694), (694, 696, 693), (693, 697, 692), (692, 698, 691), (58, 707, 59), (707, 693, 708), (708, 692, 709), (692, 710, 709), (100, 699, 95), (730, 700, 699), (700, 728, 701), (701, 727, 702), (44, 706, 690), (690, 705, 689), (689, 704, 688), (704, 687, 688), (96, 714, 686), (686, 713, 685), (685, 712, 684), (712, 683, 684), (79, 695, 81), (722, 696, 695), (721, 697, 696), (697, 719, 698), (719, 174, 175), (129, 427, 426), (449, 433, 434), (432, 433, 449), (431, 432, 448), (711, 206, 211), (84, 69, 68), (85, 77, 69), (86, 78, 77), (114, 113, 78), (687, 703, 202), (702, 727, 205), (691, 195, 198), (691, 698, 175), (726, 759, 215), (83, 82, 89), (91, 84, 83), (92, 85, 84), (14, 15, 431), (436, 441, 442), (437, 440, 441), (93, 86, 85), (115, 114, 86), (766, 702, 212), (703, 710, 198), (735, 222, 224), (95, 94, 99), (711, 718, 224), (123, 96, 101), (97, 123, 102), (439, 440, 437), (52, 439, 438), (449, 450, 443), (448, 449, 444), (447, 448, 445), (98, 97, 103), (109, 101, 100), (102, 101, 109), (103, 102, 110), (104, 103, 111), (110, 109, 122), (0, 14, 447), (469, 453, 454), (468, 452, 453), (467, 451, 452), (40, 451, 467), (461, 462, 455), (111, 110, 121), (112, 111, 120), (116, 64, 124), (338, 435, 178), (31, 455, 145), (27, 463, 158), (23, 31, 144), (27, 157, 156), (326, 423, 246), (23, 143, 142), (270, 5, 156), (331, 186, 187), (266, 142, 141), (270, 155, 154), (302, 274, 141), (314, 278, 154), (330, 307, 138), (282, 367, 173), (282, 172, 171), (224, 232, 234), (294, 286, 171), (295, 192, 193), (294, 170, 147), (295, 303, 191), (302, 140, 167), (315, 190, 191), (314, 139, 138), (315, 319, 189), (339, 168, 169), (319, 347, 188), (326, 238, 230), (462, 443, 137), (330, 153, 252), (338, 179, 186), (339, 346, 167), (347, 403, 148), (354, 187, 160), (362, 358, 252), (411, 152, 151), (382, 362, 251), (386, 366, 151), (387, 180, 173), (374, 182, 181), (398, 378, 230), (460, 461, 456), (458, 459, 460), (13, 459, 458), (382, 250, 249), (386, 150, 149), (387, 394, 181), (398, 229, 228), (402, 249, 248), (410, 149, 148), (418, 228, 152), (464, 469, 470), (465, 468, 469), (467, 468, 465), (422, 248, 247), (430, 247, 246), (450, 434, 147), (435, 442, 169), (450, 146, 137), (470, 454, 160), (462, 136, 145), (38, 39, 467), (674, 678, 127), (670, 674, 126), (666, 670, 117), (487, 666, 116), (662, 64, 63), (658, 63, 62), (654, 62, 53), (650, 53, 135), (463, 470, 159), (138, 139, 154), (197, 159, 160), (207, 158, 159), (207, 217, 157), (217, 227, 156), (227, 237, 155), (245, 154, 155), (137, 146, 161), (161, 162, 145), (145, 162, 163), (163, 164, 143), (234, 166, 213), (166, 175, 215), (175, 174, 265), (146, 147, 170), (170, 171, 162), (171, 172, 163), (163, 172, 173), (176, 183, 223), (183, 184, 232), (543, 88, 87), (474, 475, 122), (168, 177, 178), (498, 555, 259), (631, 78, 113), (482, 623, 120), (518, 474, 109), (475, 482, 121), (178, 185, 186), (487, 123, 97), (486, 97, 98), (579, 112, 119), (196, 187, 186), (678, 591, 125), (586, 494, 98), (502, 498, 264), (566, 503, 58), (507, 89, 124), (614, 531, 260), (610, 511, 100), (522, 502, 263), (503, 615, 49), (507, 527, 90), (511, 518, 105), (538, 522, 262), (542, 526, 113), (527, 547, 91), (531, 538, 261), (542, 114, 115), (543, 603, 94), (547, 551, 92), (567, 93, 92), (559, 253, 259), (151, 218, 208), (218, 219, 209), (219, 220, 210), (559, 566, 254), (574, 115, 93), (622, 578, 87), (579, 586, 104), (602, 639, 48), (590, 124, 64), (216, 226, 217), (151, 152, 228), (218, 228, 229), (219, 229, 230), (220, 230, 231), (591, 598, 135), (638, 602, 69), (610, 99, 94), (646, 614, 255), (235, 236, 226), (226, 236, 227), (238, 239, 231), (615, 622, 79), (623, 630, 119), (631, 638, 77), (639, 646, 47), (243, 244, 236), (236, 244, 237), (238, 246, 247), (239, 247, 248), (240, 248, 249), (249, 250, 242), (242, 250, 251), (251, 252, 244), (252, 245, 237), (252, 153, 138), (726, 265, 174), (734, 204, 205), (735, 742, 223), (58, 49, 79), (69, 48, 47), (743, 200, 199), (750, 201, 200), (751, 758, 199), (766, 214, 215), (253, 254, 58), (255, 256, 46), (256, 257, 45), (257, 258, 44), (258, 259, 253), (260, 261, 256), (261, 262, 257), (262, 263, 258), (263, 264, 259), (223, 232, 224), (213, 215, 214), (211, 233, 213), (224, 233, 211), (204, 211, 212), (232, 184, 194), (194, 198, 166), (166, 198, 195), (199, 200, 183), (183, 200, 201), (184, 201, 203), (194, 203, 202), (734, 683, 211), (742, 682, 165), (751, 176, 165), (687, 203, 201), (427, 428, 425), (428, 429, 424), (429, 430, 423), (129, 130, 419), (427, 419, 420), (420, 421, 429), (421, 422, 430), (106, 415, 414), (414, 415, 416), (413, 416, 417), (412, 417, 418), (17, 18, 407), (407, 408, 405), (408, 409, 404), (409, 410, 403), (131, 399, 419), (419, 399, 400), (420, 400, 401), (421, 401, 402), (106, 107, 395), (395, 396, 416), (396, 397, 417), (397, 398, 418), (66, 391, 390), (391, 392, 389), (389, 392, 393), (388, 393, 394), (19, 383, 407), (383, 384, 408), (384, 385, 409), (385, 386, 410), (132, 379, 399), (379, 380, 400), (380, 381, 401), (381, 382, 402), (108, 375, 395), (375, 376, 396), (376, 377, 397), (397, 377, 378), (66, 67, 371), (391, 371, 372), (392, 372, 373), (393, 373, 374), (57, 65, 390), (390, 389, 369), (389, 388, 368), (388, 387, 367), (20, 363, 383), (363, 364, 384), (384, 364, 365), (385, 365, 366), (132, 133, 359), (379, 359, 360), (380, 360, 361), (361, 362, 382), (20, 21, 414), (414, 413, 364), (413, 412, 365), (412, 411, 366), (134, 355, 359), (355, 356, 360), (360, 356, 357), (361, 357, 358), (40, 80, 351), (451, 351, 352), (452, 352, 353), (453, 353, 354), (71, 17, 406), (350, 406, 405), (349, 405, 404), (348, 404, 403), (51, 50, 343), (342, 343, 344), (344, 345, 340), (340, 345, 346), (61, 335, 334), (335, 336, 333), (336, 337, 332), (337, 338, 331), (32, 327, 355), (327, 328, 356), (328, 329, 357), (329, 330, 358), (0, 446, 459), (459, 446, 445), (445, 444, 461), (461, 444, 443), (108, 118, 323), (375, 323, 324), (376, 324, 325), (325, 326, 378), (72, 71, 350), (322, 350, 349), (349, 348, 320), (348, 347, 319), (51, 342, 439), (439, 342, 341), (440, 341, 340), (340, 339, 442), (72, 322, 318), (322, 321, 317), (321, 320, 316), (316, 320, 319), (3, 311, 310), (311, 312, 309), (309, 312, 313), (313, 314, 307), (74, 73, 318), (306, 318, 317), (317, 316, 304), (316, 315, 303), (7, 299, 343), (299, 300, 344), (300, 301, 345), (345, 301, 302), (74, 306, 298), (306, 305, 297), (297, 305, 304), (296, 304, 303), (54, 291, 431), (431, 291, 292), (432, 292, 293), (293, 294, 434), (75, 298, 290), (298, 297, 289), (297, 296, 288), (296, 295, 287), (54, 55, 283), (291, 283, 284), (292, 284, 285), (285, 286, 294), (55, 56, 279), (283, 279, 280), (284, 280, 281), (281, 282, 286), (57, 370, 279), (279, 370, 369), (280, 369, 368), (281, 368, 367), (32, 33, 310), (327, 310, 309), (328, 309, 308), (329, 308, 307), (34, 275, 311), (275, 276, 312), (276, 277, 313), (313, 277, 278), (8, 271, 299), (271, 272, 300), (272, 273, 301), (301, 273, 274), (34, 35, 267), (275, 267, 268), (268, 269, 277), (269, 270, 278), (9, 4, 271), (4, 2, 272), (272, 2, 1), (273, 1, 266), (80, 70, 334), (334, 333, 352), (333, 332, 353), (332, 331, 354), (35, 36, 22), (267, 22, 16), (268, 16, 6), (269, 6, 5), (9, 10, 26), (26, 25, 2), (25, 24, 1), (24, 23, 266), (118, 128, 426), (323, 426, 425), (324, 425, 424), (325, 424, 423), (36, 37, 30), (30, 29, 16), (29, 28, 6), (28, 27, 5), (11, 43, 26), (43, 42, 25), (25, 42, 41), (41, 31, 23), (38, 466, 30), (30, 466, 465), (29, 465, 464), (28, 464, 463), (11, 12, 458), (43, 458, 457), (42, 457, 456), (41, 456, 455), (60, 438, 335), (438, 437, 336), (437, 436, 337), (337, 436, 435), (125, 135, 53), (127, 53, 62), (126, 62, 63), (117, 63, 64), (221, 643, 642), (643, 644, 641), (641, 644, 645), (640, 645, 646), (209, 635, 634), (634, 635, 636), (633, 636, 637), (632, 637, 638), (142, 143, 627), (626, 627, 628), (625, 628, 629), (624, 629, 630), (207, 197, 619), (618, 619, 620), (617, 620, 621), (616, 621, 622), (221, 231, 611), (643, 611, 612), (644, 612, 613), (645, 613, 614), (185, 178, 607), (607, 608, 605), (608, 609, 604), (604, 609, 610), (209, 210, 599), (635, 599, 600), (600, 601, 637), (601, 602, 638), (76, 595, 594), (594, 595, 596), (593, 596, 597), (597, 598, 591), (193, 587, 659), (587, 588, 660), (588, 589, 661), (589, 590, 662), (210, 220, 642), (599, 642, 641), (600, 641, 640), (601, 640, 639), (173, 583, 582), (583, 584, 581), (584, 585, 580), (580, 585, 586), (197, 187, 575), (619, 575, 576), (620, 576, 577), (621, 577, 578), (148, 571, 570), (571, 572, 569), (569, 572, 573), (568, 573, 574), (226, 563, 562), (562, 563, 564), (561, 564, 565), (560, 565, 566), (235, 225, 562), (558, 562, 561), (561, 560, 556), (560, 559, 555), (189, 188, 570), (554, 570, 569), (553, 569, 568), (552, 568, 567), (190, 189, 554), (554, 553, 549), (553, 552, 548), (548, 552, 551), (185, 606, 546), (546, 606, 605), (605, 604, 544), (604, 603, 543), (148, 149, 539), (571, 539, 540), (540, 541, 573), (541, 542, 574), (239, 240, 535), (535, 536, 533), (533, 536, 537), (532, 537, 538), (190, 550, 530), (550, 549, 529), (529, 549, 548), (528, 548, 547), (149, 150, 523), (539, 523, 524), (540, 524, 525), (541, 525, 526), (240, 241, 519), (535, 519, 520), (536, 520, 521), (521, 522, 538), (177, 168, 515), (514, 515, 516), (513, 516, 517), (512, 517, 518), (192, 191, 530), (510, 530, 529), (509, 529, 528), (508, 528, 527), (207, 618, 506), (618, 617, 505), (617, 616, 504), (616, 615, 503), (241, 242, 499), (519, 499, 500), (520, 500, 501), (521, 501, 502), (178, 177, 514), (607, 514, 513), (608, 513, 512), (609, 512, 511), (231, 239, 534), (611, 534, 533), (612, 533, 532), (613, 532, 531), (193, 192, 510), (510, 509, 588), (588, 509, 508), (589, 508, 507), (226, 216, 506), (563, 506, 505), (564, 505, 504), (565, 504, 503), (243, 495, 499), (499, 495, 496), (500, 496, 497), (501, 497, 498), (173, 180, 491), (583, 491, 492), (584, 492, 493), (585, 493, 494), (371, 67, 594), (675, 594, 593), (676, 593, 592), (677, 592, 591), (143, 164, 582), (627, 582, 581), (628, 581, 580), (629, 580, 579), (180, 181, 483), (483, 484, 492), (484, 485, 493), (485, 486, 494), (182, 490, 483), (490, 489, 484), (484, 489, 488), (488, 487, 486), (140, 141, 479), (478, 479, 480), (477, 480, 481), (476, 481, 482), (168, 167, 471), (515, 471, 472), (516, 472, 473), (517, 473, 474), (142, 626, 479), (626, 625, 480), (625, 624, 481), (481, 624, 623), (208, 634, 523), (634, 633, 524), (633, 632, 525), (632, 631, 526), (243, 235, 558), (495, 558, 557), (496, 557, 556), (497, 556, 555), (140, 478, 471), (478, 477, 472), (477, 476, 473), (476, 475, 474), (187, 196, 546), (575, 546, 545), (576, 545, 544), (577, 544, 543), (290, 647, 595), (647, 648, 596), (648, 649, 597), (649, 650, 598), (289, 651, 647), (651, 652, 648), (652, 653, 649), (653, 654, 650), (288, 655, 651), (655, 656, 652), (656, 657, 653), (657, 658, 654), (287, 659, 655), (659, 660, 656), (660, 661, 657), (661, 662, 658), (182, 374, 663), (490, 663, 664), (489, 664, 665), (488, 665, 666), (374, 373, 667), (663, 667, 668), (664, 668, 669), (665, 669, 670), (373, 372, 671), (667, 671, 672), (668, 672, 673), (669, 673, 674), (372, 371, 675), (671, 675, 676), (672, 676, 677), (673, 677, 678), (45, 44, 690), (747, 690, 689), (689, 688, 749), (688, 687, 750), (68, 754, 679), (754, 753, 680), (680, 753, 752), (681, 752, 751), (83, 679, 739), (739, 679, 680), (680, 681, 741), (681, 682, 742), (96, 686, 731), (686, 685, 732), (732, 685, 684), (733, 684, 683), (88, 94, 763), (762, 763, 764), (761, 764, 765), (760, 765, 766), (68, 47, 755), (754, 755, 756), (753, 756, 757), (752, 757, 758), (46, 45, 747), (746, 747, 748), (745, 748, 749), (744, 749, 750), (47, 46, 746), (755, 746, 745), (756, 745, 744), (744, 743, 758), (89, 82, 739), (738, 739, 740), (737, 740, 741), (736, 741, 742), (100, 101, 731), (730, 731, 732), (732, 733, 728), (733, 734, 727), (79, 87, 723), (722, 723, 724), (721, 724, 725), (725, 726, 719), (123, 124, 715), (715, 716, 713), (716, 717, 712), (712, 717, 718), (124, 89, 738), (715, 738, 737), (716, 737, 736), (736, 735, 718), (253, 59, 707), (707, 708, 705), (708, 709, 704), (704, 709, 710), (94, 95, 699), (763, 699, 700), (700, 701, 765), (701, 702, 766), (88, 762, 723), (723, 762, 761), (761, 760, 725), (725, 760, 759), (58, 81, 695), (694, 695, 696), (693, 696, 697), (692, 697, 698), (58, 694, 707), (707, 694, 693), (708, 693, 692), (692, 691, 710), (100, 730, 699), (730, 729, 700), (700, 729, 728), (701, 728, 727), (44, 253, 706), (690, 706, 705), (689, 705, 704), (704, 703, 687), (96, 123, 714), (686, 714, 713), (685, 713, 712), (712, 711, 683), (79, 722, 695), (722, 721, 696), (721, 720, 697), (697, 720, 719), (774, 771, 775), (396, 417, 772, 770), (421, 420, 774, 775), (418, 417, 772, 773), (501, 521, 778, 776), (401, 421, 775, 771), (689, 748, 785, 783), (521, 537, 779, 778), (420, 401, 771, 774)])
me_plane.use_remesh_preserve_volume = False
me_plane.use_remesh_preserve_attributes = False
me_plane.use_mirror_vertex_groups = False
me_plane.update()

# ---- objects
ob_plane = bpy.data.objects.new('Plane', me_plane)

# ---- transforms, parenting, visibility, modifiers, constraints
ob_plane.location = (0.0, 0.0, 0.0)
ob_plane.scale = (2.827, 2.827, 2.827)
ob_plane.lineart.crease_threshold = 0.0

# ---- collection membership
col_collection_1.objects.link(ob_plane)

# ---- scene / render settings (as saved in the file)
scene.frame_start = 1; scene.frame_end = 250; scene.frame_set(1)
scene.render.engine = 'BLENDER_EEVEE_NEXT'
scene.render.resolution_percentage = 50
scene.render.dither_intensity = 0.0
scene.cycles.use_denoising = False
scene.cycles.samples = 128
scene.cycles.sampling_pattern = 'TABULATED_SOBOL'
scene.cycles.use_adaptive_sampling = False
scene.cycles.use_light_tree = False
scene.cycles.blur_glossy = 0.0
scene.cycles.sample_clamp_indirect = 0.0
scene.view_settings.view_transform = 'Standard'
bpy.context.view_layer.update()

# ---- added for rendering (the .blend has no active camera and no usable light): camera, sun
cam_auto = bpy.data.cameras.new('AutoCamera')
cam_auto.lens = 50.0
cam_auto.sensor_width = 36.0
cam_auto.clip_end = 1000.0
ob_auto_camera = bpy.data.objects.new('AutoCamera', cam_auto)
scene.collection.objects.link(ob_auto_camera)
ob_auto_camera.location = (9.58422, -11.6486, 10.6658)
ob_auto_camera.rotation_euler = (1.09748, -7.21219e-08, 0.694738)
scene.camera = ob_auto_camera
light_auto_sun = bpy.data.lights.new('AutoSun', 'SUN')
light_auto_sun.energy = 3.0
light_auto_sun.angle = 0.0523599
ob_auto_sun = bpy.data.objects.new('AutoSun', light_auto_sun)
scene.collection.objects.link(ob_auto_sun)
ob_auto_sun.rotation_euler = (0.872665, 0.174533, 0.523599)
bpy.context.view_layer.update()
